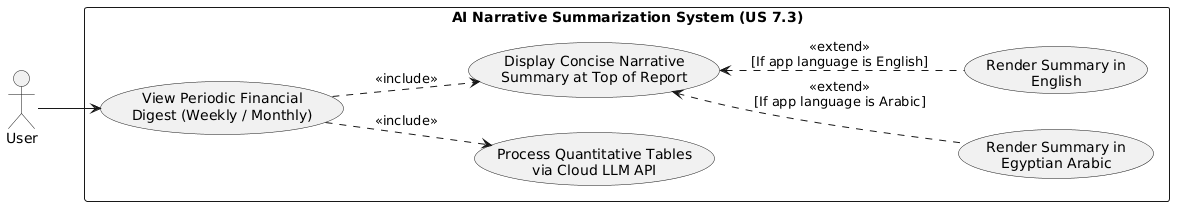

The diagram above was rendered by PlantUML. Its source (embedded in the PNG):
@startuml
left to right direction

actor "User" as U

rectangle "AI Narrative Summarization System (US 7.3)" {
  usecase "View Periodic Financial\nDigest (Weekly / Monthly)" as UC1
  usecase "Process Quantitative Tables\nvia Cloud LLM API" as UC2
  usecase "Display Concise Narrative\nSummary at Top of Report" as UC3
  usecase "Render Summary in\nEgyptian Arabic" as UC4
  usecase "Render Summary in\nEnglish" as UC5
}

U --> UC1
UC1 ..> UC2 : <<include>>
UC1 ..> UC3 : <<include>>
UC3 <.. UC4 : <<extend>>\n[If app language is Arabic]
UC3 <.. UC5 : <<extend>>\n[If app language is English]
@enduml